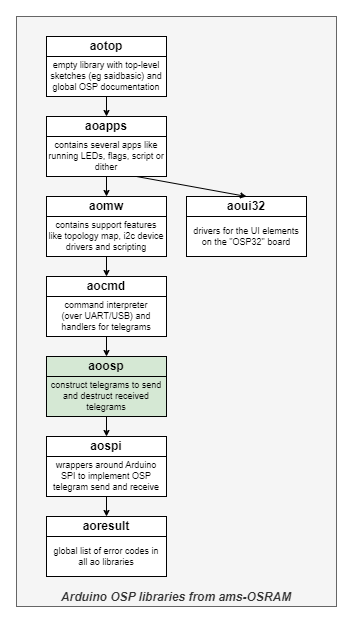

The diagram above was exported from draw.io. Its source (the exported page's mxGraphModel, read from the mxfile embedded in the PNG):
<mxGraphModel dx="806" dy="732" grid="1" gridSize="10" guides="1" tooltips="1" connect="1" arrows="1" fold="1" page="1" pageScale="1" pageWidth="827" pageHeight="1169" math="0" shadow="0">
  <root>
    <mxCell id="0" />
    <mxCell id="1" parent="0" />
    <mxCell id="SLXaekXnY0unGTBCv6Pv-1" value="Arduino OSP libraries from ams-OSRAM" style="rounded=0;whiteSpace=wrap;html=1;fontStyle=3;fillColor=#f5f5f5;strokeColor=#666666;fontColor=#333333;align=center;verticalAlign=bottom;" vertex="1" parent="1">
      <mxGeometry x="280" y="200" width="320" height="590" as="geometry" />
    </mxCell>
    <mxCell id="SLXaekXnY0unGTBCv6Pv-2" value="aotop" style="rounded=0;whiteSpace=wrap;html=1;fontStyle=1;strokeColor=default;align=center;verticalAlign=middle;fontFamily=Helvetica;fontSize=12;fontColor=default;fillColor=default;" vertex="1" parent="1">
      <mxGeometry x="310" y="220" width="120" height="20" as="geometry" />
    </mxCell>
    <mxCell id="SLXaekXnY0unGTBCv6Pv-3" value="empty library with top-level sketches (eg saidbasic) and global OSP documentation" style="rounded=0;whiteSpace=wrap;html=1;fontSize=9;spacing=3;strokeColor=default;align=center;verticalAlign=middle;fontFamily=Helvetica;fontColor=default;fillColor=default;" vertex="1" parent="1">
      <mxGeometry x="310" y="240" width="120" height="40" as="geometry" />
    </mxCell>
    <mxCell id="WON_3kGJh4cdv_0R6wjI-1" value="aoresult" style="rounded=0;whiteSpace=wrap;html=1;fontStyle=1;fillColor=default;strokeColor=default;align=center;verticalAlign=middle;fontFamily=Helvetica;fontSize=12;fontColor=default;" parent="1" vertex="1">
      <mxGeometry x="310" y="700" width="120" height="20" as="geometry" />
    </mxCell>
    <mxCell id="WON_3kGJh4cdv_0R6wjI-2" value="global list of error codes in all ao libraries" style="rounded=0;whiteSpace=wrap;html=1;fontSize=9;fillColor=default;strokeColor=default;align=center;verticalAlign=middle;fontFamily=Helvetica;fontColor=default;spacing=3;" parent="1" vertex="1">
      <mxGeometry x="310" y="720" width="120" height="40" as="geometry" />
    </mxCell>
    <mxCell id="WON_3kGJh4cdv_0R6wjI-5" value="aospi" style="rounded=0;whiteSpace=wrap;html=1;fontStyle=1" parent="1" vertex="1">
      <mxGeometry x="310" y="620" width="120" height="20" as="geometry" />
    </mxCell>
    <mxCell id="WON_3kGJh4cdv_0R6wjI-6" value="wrappers around Arduino SPI to implement OSP telegram send and receive" style="rounded=0;whiteSpace=wrap;html=1;fontSize=9;spacing=3;" parent="1" vertex="1">
      <mxGeometry x="310" y="640" width="120" height="40" as="geometry" />
    </mxCell>
    <mxCell id="WON_3kGJh4cdv_0R6wjI-7" value="aoosp" style="rounded=0;whiteSpace=wrap;html=1;fontStyle=1;strokeColor=default;align=center;verticalAlign=middle;fontFamily=Helvetica;fontSize=12;fontColor=default;fillColor=#d5e8d4;" parent="1" vertex="1">
      <mxGeometry x="310" y="540" width="120" height="20" as="geometry" />
    </mxCell>
    <mxCell id="WON_3kGJh4cdv_0R6wjI-8" value="construct telegrams to send and destruct received telegrams" style="rounded=0;whiteSpace=wrap;html=1;fontSize=9;spacing=3;strokeColor=default;align=center;verticalAlign=middle;fontFamily=Helvetica;fontColor=default;fillColor=#d5e8d4;" parent="1" vertex="1">
      <mxGeometry x="310" y="560" width="120" height="40" as="geometry" />
    </mxCell>
    <mxCell id="WON_3kGJh4cdv_0R6wjI-11" value="aoapps" style="rounded=0;whiteSpace=wrap;html=1;fontStyle=1" parent="1" vertex="1">
      <mxGeometry x="310" y="300" width="120" height="20" as="geometry" />
    </mxCell>
    <mxCell id="WON_3kGJh4cdv_0R6wjI-12" value="contains several apps like running LEDs, flags, script or dither" style="rounded=0;whiteSpace=wrap;html=1;fontSize=9;spacing=3;" parent="1" vertex="1">
      <mxGeometry x="310" y="320" width="120" height="40" as="geometry" />
    </mxCell>
    <mxCell id="WON_3kGJh4cdv_0R6wjI-13" value="aoui32" style="rounded=0;whiteSpace=wrap;html=1;fontStyle=1" parent="1" vertex="1">
      <mxGeometry x="450" y="380" width="120" height="20" as="geometry" />
    </mxCell>
    <mxCell id="WON_3kGJh4cdv_0R6wjI-14" value="drivers for the UI elements on the &quot;OSP32&quot; board" style="rounded=0;whiteSpace=wrap;html=1;fontSize=9;spacing=3;" parent="1" vertex="1">
      <mxGeometry x="450" y="400" width="120" height="40" as="geometry" />
    </mxCell>
    <mxCell id="WON_3kGJh4cdv_0R6wjI-15" value="aocmd" style="rounded=0;whiteSpace=wrap;html=1;fontStyle=1;strokeColor=default;align=center;verticalAlign=middle;fontFamily=Helvetica;fontSize=12;fontColor=default;fillColor=default;" parent="1" vertex="1">
      <mxGeometry x="310" y="460" width="120" height="20" as="geometry" />
    </mxCell>
    <mxCell id="WON_3kGJh4cdv_0R6wjI-16" value="command interpreter &lt;br&gt;(over UART/USB) and handlers for telegrams" style="rounded=0;whiteSpace=wrap;html=1;fontSize=9;strokeColor=default;align=center;verticalAlign=middle;fontFamily=Helvetica;fontColor=default;fillColor=default;spacing=3;" parent="1" vertex="1">
      <mxGeometry x="310" y="480" width="120" height="40" as="geometry" />
    </mxCell>
    <mxCell id="WON_3kGJh4cdv_0R6wjI-23" style="rounded=0;orthogonalLoop=1;jettySize=auto;html=1;exitX=0.75;exitY=1;exitDx=0;exitDy=0;endSize=4;startSize=4;entryX=0.5;entryY=0;entryDx=0;entryDy=0;" parent="1" source="WON_3kGJh4cdv_0R6wjI-12" target="WON_3kGJh4cdv_0R6wjI-13" edge="1">
      <mxGeometry relative="1" as="geometry">
        <mxPoint x="540" y="610" as="sourcePoint" />
        <mxPoint x="500" y="380" as="targetPoint" />
      </mxGeometry>
    </mxCell>
    <mxCell id="ZNd5WxmE83OTqamFc6PK-1" style="rounded=0;orthogonalLoop=1;jettySize=auto;html=1;exitX=0.5;exitY=1;exitDx=0;exitDy=0;entryX=0.5;entryY=0;entryDx=0;entryDy=0;endSize=4;startSize=4;" parent="1" source="WON_3kGJh4cdv_0R6wjI-16" target="WON_3kGJh4cdv_0R6wjI-7" edge="1">
      <mxGeometry relative="1" as="geometry">
        <mxPoint x="350" y="280" as="sourcePoint" />
        <mxPoint x="220" y="310" as="targetPoint" />
      </mxGeometry>
    </mxCell>
    <mxCell id="ZNd5WxmE83OTqamFc6PK-4" style="rounded=0;orthogonalLoop=1;jettySize=auto;html=1;exitX=0.5;exitY=1;exitDx=0;exitDy=0;entryX=0.5;entryY=0;entryDx=0;entryDy=0;endSize=4;startSize=4;" parent="1" source="WON_3kGJh4cdv_0R6wjI-8" target="WON_3kGJh4cdv_0R6wjI-5" edge="1">
      <mxGeometry relative="1" as="geometry">
        <mxPoint x="250" y="530" as="sourcePoint" />
        <mxPoint x="350" y="550" as="targetPoint" />
      </mxGeometry>
    </mxCell>
    <mxCell id="ZNd5WxmE83OTqamFc6PK-5" style="rounded=0;orthogonalLoop=1;jettySize=auto;html=1;exitX=0.5;exitY=1;exitDx=0;exitDy=0;entryX=0.5;entryY=0;entryDx=0;entryDy=0;endSize=4;startSize=4;" parent="1" source="WON_3kGJh4cdv_0R6wjI-6" target="WON_3kGJh4cdv_0R6wjI-1" edge="1">
      <mxGeometry relative="1" as="geometry">
        <mxPoint x="260" y="540" as="sourcePoint" />
        <mxPoint x="360" y="560" as="targetPoint" />
      </mxGeometry>
    </mxCell>
    <mxCell id="ZNd5WxmE83OTqamFc6PK-8" value="aomw" style="rounded=0;whiteSpace=wrap;html=1;fontStyle=1" parent="1" vertex="1">
      <mxGeometry x="310" y="380" width="120" height="20" as="geometry" />
    </mxCell>
    <mxCell id="ZNd5WxmE83OTqamFc6PK-9" value="contains support features like topology map, i2c device drivers and scripting" style="rounded=0;whiteSpace=wrap;html=1;fontSize=9;spacing=3;" parent="1" vertex="1">
      <mxGeometry x="310" y="400" width="120" height="40" as="geometry" />
    </mxCell>
    <mxCell id="ZNd5WxmE83OTqamFc6PK-12" style="rounded=0;orthogonalLoop=1;jettySize=auto;html=1;exitX=0.5;exitY=1;exitDx=0;exitDy=0;entryX=0.5;entryY=0;entryDx=0;entryDy=0;endSize=4;startSize=4;" parent="1" source="ZNd5WxmE83OTqamFc6PK-9" target="WON_3kGJh4cdv_0R6wjI-15" edge="1">
      <mxGeometry relative="1" as="geometry">
        <mxPoint x="250" y="450" as="sourcePoint" />
        <mxPoint x="350" y="470" as="targetPoint" />
      </mxGeometry>
    </mxCell>
    <mxCell id="ZNd5WxmE83OTqamFc6PK-7" style="rounded=0;orthogonalLoop=1;jettySize=auto;html=1;exitX=0.5;exitY=1;exitDx=0;exitDy=0;entryX=0.5;entryY=0;entryDx=0;entryDy=0;endSize=4;startSize=4;" parent="1" source="WON_3kGJh4cdv_0R6wjI-12" target="ZNd5WxmE83OTqamFc6PK-8" edge="1">
      <mxGeometry relative="1" as="geometry">
        <mxPoint x="280" y="480" as="sourcePoint" />
        <mxPoint x="380" y="500" as="targetPoint" />
      </mxGeometry>
    </mxCell>
    <mxCell id="SLXaekXnY0unGTBCv6Pv-4" style="rounded=0;orthogonalLoop=1;jettySize=auto;html=1;exitX=0.5;exitY=1;exitDx=0;exitDy=0;entryX=0.5;entryY=0;entryDx=0;entryDy=0;endSize=4;startSize=4;" edge="1" parent="1" source="SLXaekXnY0unGTBCv6Pv-3" target="WON_3kGJh4cdv_0R6wjI-11">
      <mxGeometry relative="1" as="geometry">
        <mxPoint x="380" y="370" as="sourcePoint" />
        <mxPoint x="380" y="390" as="targetPoint" />
      </mxGeometry>
    </mxCell>
  </root>
</mxGraphModel>